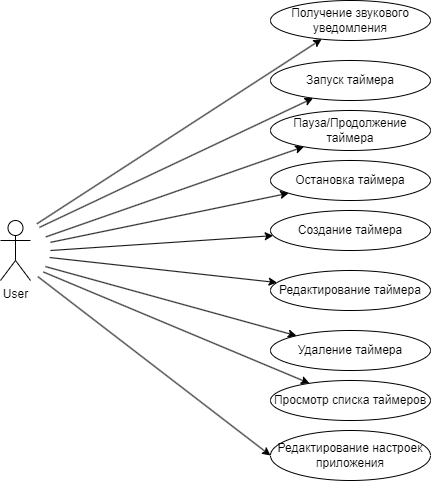

The diagram above was exported from draw.io. Its source (the exported page's mxGraphModel, read from the mxfile embedded in the PNG):
<mxGraphModel dx="875" dy="524" grid="1" gridSize="10" guides="1" tooltips="1" connect="1" arrows="1" fold="1" page="1" pageScale="1" pageWidth="827" pageHeight="1169" math="0" shadow="0">
  <root>
    <mxCell id="0" />
    <mxCell id="1" parent="0" />
    <mxCell id="uc3" value="Редактирование настроек приложения" style="ellipse;whiteSpace=wrap;html=1;fillColor=#FFFFFF;strokeColor=#000000;" parent="1" vertex="1">
      <mxGeometry x="400" y="620" width="160" height="50" as="geometry" />
    </mxCell>
    <mxCell id="uc4" value="Пауза/Продолжение таймера" style="ellipse;whiteSpace=wrap;html=1;fillColor=#FFFFFF;strokeColor=#000000;" parent="1" vertex="1">
      <mxGeometry x="400" y="300" width="160" height="40" as="geometry" />
    </mxCell>
    <mxCell id="edge4" style="exitX=0.961;exitY=0.33;exitDx=0;exitDy=0;exitPerimeter=0;" parent="1" target="uc4" edge="1">
      <mxGeometry relative="1" as="geometry">
        <mxPoint x="175.31999999999994" y="426.4" as="sourcePoint" />
      </mxGeometry>
    </mxCell>
    <mxCell id="uc5" value="Остановка таймера" style="ellipse;whiteSpace=wrap;html=1;fillColor=#FFFFFF;strokeColor=#000000;" parent="1" vertex="1">
      <mxGeometry x="400" y="350" width="160" height="40" as="geometry" />
    </mxCell>
    <mxCell id="edge5" style="exitX=1;exitY=0.398;exitDx=0;exitDy=0;exitPerimeter=0;" parent="1" target="uc5" edge="1">
      <mxGeometry relative="1" as="geometry">
        <mxPoint x="180" y="431.84000000000003" as="sourcePoint" />
      </mxGeometry>
    </mxCell>
    <mxCell id="uc6" value="Создание таймера" style="ellipse;whiteSpace=wrap;html=1;fillColor=#FFFFFF;strokeColor=#000000;" parent="1" vertex="1">
      <mxGeometry x="400" y="400" width="160" height="40" as="geometry" />
    </mxCell>
    <mxCell id="edge6" style="exitX=1;exitY=0.5;exitDx=0;exitDy=0;" parent="1" target="uc6" edge="1">
      <mxGeometry relative="1" as="geometry">
        <mxPoint x="180" y="440" as="sourcePoint" />
      </mxGeometry>
    </mxCell>
    <mxCell id="uc7" value="Редактирование таймера" style="ellipse;whiteSpace=wrap;html=1;fillColor=#FFFFFF;strokeColor=#000000;" parent="1" vertex="1">
      <mxGeometry x="400" y="460" width="160" height="40" as="geometry" />
    </mxCell>
    <mxCell id="edge7" style="exitX=0.993;exitY=0.588;exitDx=0;exitDy=0;exitPerimeter=0;" parent="1" target="uc7" edge="1">
      <mxGeometry relative="1" as="geometry">
        <mxPoint x="179.15999999999997" y="447.0400000000001" as="sourcePoint" />
      </mxGeometry>
    </mxCell>
    <mxCell id="uc8" value="Удаление таймера" style="ellipse;whiteSpace=wrap;html=1;fillColor=#FFFFFF;strokeColor=#000000;" parent="1" vertex="1">
      <mxGeometry x="400" y="520" width="160" height="40" as="geometry" />
    </mxCell>
    <mxCell id="edge8" style="exitX=0.958;exitY=0.701;exitDx=0;exitDy=0;exitPerimeter=0;" parent="1" target="uc8" edge="1">
      <mxGeometry relative="1" as="geometry">
        <mxPoint x="174.96000000000015" y="456.08000000000004" as="sourcePoint" />
      </mxGeometry>
    </mxCell>
    <mxCell id="uc9" value="Просмотр списка таймеров" style="ellipse;whiteSpace=wrap;html=1;fillColor=#FFFFFF;strokeColor=#000000;" parent="1" vertex="1">
      <mxGeometry x="400" y="570" width="160" height="40" as="geometry" />
    </mxCell>
    <mxCell id="edge9" style="exitX=0.941;exitY=0.769;exitDx=0;exitDy=0;exitPerimeter=0;" parent="1" target="uc9" edge="1">
      <mxGeometry relative="1" as="geometry">
        <mxPoint x="172.92000000000007" y="461.51999999999987" as="sourcePoint" />
      </mxGeometry>
    </mxCell>
    <mxCell id="uc10" value="Запуск таймера" style="ellipse;whiteSpace=wrap;html=1;fillColor=#FFFFFF;strokeColor=#000000;" parent="1" vertex="1">
      <mxGeometry x="400" y="250" width="160" height="40" as="geometry" />
    </mxCell>
    <mxCell id="edge10" style="" parent="1" target="uc10" edge="1">
      <mxGeometry relative="1" as="geometry">
        <mxPoint x="168.9499861974241" y="416.868502942506" as="sourcePoint" />
      </mxGeometry>
    </mxCell>
    <mxCell id="uc12" value="Получение звукового уведомления" style="ellipse;whiteSpace=wrap;html=1;fillColor=#FFFFFF;strokeColor=#000000;" parent="1" vertex="1">
      <mxGeometry x="400" y="190" width="160" height="40" as="geometry" />
    </mxCell>
    <mxCell id="edge12" style="exitX=0.887;exitY=0.166;exitDx=0;exitDy=0;exitPerimeter=0;" parent="1" target="uc12" edge="1">
      <mxGeometry relative="1" as="geometry">
        <mxPoint x="166.44000000000005" y="413.28" as="sourcePoint" />
      </mxGeometry>
    </mxCell>
    <mxCell id="QagyqnC1LckfgayvKWn9-4" value="User" style="shape=umlActor;verticalLabelPosition=bottom;verticalAlign=top;html=1;outlineConnect=0;" vertex="1" parent="1">
      <mxGeometry x="130" y="410" width="30" height="60" as="geometry" />
    </mxCell>
    <mxCell id="QagyqnC1LckfgayvKWn9-5" style="entryX=0;entryY=0.5;entryDx=0;entryDy=0;exitX=0.895;exitY=0.827;exitDx=0;exitDy=0;exitPerimeter=0;" edge="1" parent="1" target="uc3">
      <mxGeometry relative="1" as="geometry">
        <mxPoint x="167.39999999999998" y="466.1600000000001" as="sourcePoint" />
        <mxPoint x="456" y="582" as="targetPoint" />
      </mxGeometry>
    </mxCell>
  </root>
</mxGraphModel>